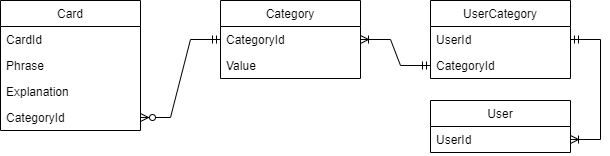

The diagram above was exported from draw.io. Its source (the exported page's mxGraphModel, read from the mxfile embedded in the PNG):
<mxGraphModel dx="759" dy="490" grid="1" gridSize="10" guides="1" tooltips="1" connect="1" arrows="1" fold="1" page="1" pageScale="1" pageWidth="850" pageHeight="1100" math="0" shadow="0">
  <root>
    <mxCell id="0" />
    <mxCell id="1" parent="0" />
    <mxCell id="DSWuZIRzrkFVOMm1RAXj-1" value="Card" style="swimlane;fontStyle=0;childLayout=stackLayout;horizontal=1;startSize=26;fillColor=none;horizontalStack=0;resizeParent=1;resizeParentMax=0;resizeLast=0;collapsible=1;marginBottom=0;" vertex="1" parent="1">
      <mxGeometry x="130" y="170" width="140" height="130" as="geometry" />
    </mxCell>
    <mxCell id="DSWuZIRzrkFVOMm1RAXj-10" value="CardId" style="text;strokeColor=none;fillColor=none;align=left;verticalAlign=top;spacingLeft=4;spacingRight=4;overflow=hidden;rotatable=0;points=[[0,0.5],[1,0.5]];portConstraint=eastwest;" vertex="1" parent="DSWuZIRzrkFVOMm1RAXj-1">
      <mxGeometry y="26" width="140" height="26" as="geometry" />
    </mxCell>
    <mxCell id="DSWuZIRzrkFVOMm1RAXj-2" value="Phrase" style="text;strokeColor=none;fillColor=none;align=left;verticalAlign=top;spacingLeft=4;spacingRight=4;overflow=hidden;rotatable=0;points=[[0,0.5],[1,0.5]];portConstraint=eastwest;" vertex="1" parent="DSWuZIRzrkFVOMm1RAXj-1">
      <mxGeometry y="52" width="140" height="26" as="geometry" />
    </mxCell>
    <mxCell id="DSWuZIRzrkFVOMm1RAXj-3" value="Explanation" style="text;strokeColor=none;fillColor=none;align=left;verticalAlign=top;spacingLeft=4;spacingRight=4;overflow=hidden;rotatable=0;points=[[0,0.5],[1,0.5]];portConstraint=eastwest;" vertex="1" parent="DSWuZIRzrkFVOMm1RAXj-1">
      <mxGeometry y="78" width="140" height="26" as="geometry" />
    </mxCell>
    <mxCell id="DSWuZIRzrkFVOMm1RAXj-4" value="CategoryId" style="text;strokeColor=none;fillColor=none;align=left;verticalAlign=top;spacingLeft=4;spacingRight=4;overflow=hidden;rotatable=0;points=[[0,0.5],[1,0.5]];portConstraint=eastwest;" vertex="1" parent="DSWuZIRzrkFVOMm1RAXj-1">
      <mxGeometry y="104" width="140" height="26" as="geometry" />
    </mxCell>
    <mxCell id="DSWuZIRzrkFVOMm1RAXj-5" value="Category" style="swimlane;fontStyle=0;childLayout=stackLayout;horizontal=1;startSize=26;fillColor=none;horizontalStack=0;resizeParent=1;resizeParentMax=0;resizeLast=0;collapsible=1;marginBottom=0;" vertex="1" parent="1">
      <mxGeometry x="350" y="170" width="140" height="78" as="geometry" />
    </mxCell>
    <mxCell id="DSWuZIRzrkFVOMm1RAXj-6" value="CategoryId" style="text;strokeColor=none;fillColor=none;align=left;verticalAlign=top;spacingLeft=4;spacingRight=4;overflow=hidden;rotatable=0;points=[[0,0.5],[1,0.5]];portConstraint=eastwest;" vertex="1" parent="DSWuZIRzrkFVOMm1RAXj-5">
      <mxGeometry y="26" width="140" height="26" as="geometry" />
    </mxCell>
    <mxCell id="DSWuZIRzrkFVOMm1RAXj-7" value="Value" style="text;strokeColor=none;fillColor=none;align=left;verticalAlign=top;spacingLeft=4;spacingRight=4;overflow=hidden;rotatable=0;points=[[0,0.5],[1,0.5]];portConstraint=eastwest;" vertex="1" parent="DSWuZIRzrkFVOMm1RAXj-5">
      <mxGeometry y="52" width="140" height="26" as="geometry" />
    </mxCell>
    <mxCell id="DSWuZIRzrkFVOMm1RAXj-11" value="User" style="swimlane;fontStyle=0;childLayout=stackLayout;horizontal=1;startSize=26;fillColor=none;horizontalStack=0;resizeParent=1;resizeParentMax=0;resizeLast=0;collapsible=1;marginBottom=0;" vertex="1" parent="1">
      <mxGeometry x="560" y="270" width="140" height="52" as="geometry" />
    </mxCell>
    <mxCell id="DSWuZIRzrkFVOMm1RAXj-12" value="UserId" style="text;strokeColor=none;fillColor=none;align=left;verticalAlign=top;spacingLeft=4;spacingRight=4;overflow=hidden;rotatable=0;points=[[0,0.5],[1,0.5]];portConstraint=eastwest;" vertex="1" parent="DSWuZIRzrkFVOMm1RAXj-11">
      <mxGeometry y="26" width="140" height="26" as="geometry" />
    </mxCell>
    <mxCell id="DSWuZIRzrkFVOMm1RAXj-16" value="UserCategory" style="swimlane;fontStyle=0;childLayout=stackLayout;horizontal=1;startSize=26;fillColor=none;horizontalStack=0;resizeParent=1;resizeParentMax=0;resizeLast=0;collapsible=1;marginBottom=0;" vertex="1" parent="1">
      <mxGeometry x="560" y="170" width="140" height="78" as="geometry" />
    </mxCell>
    <mxCell id="DSWuZIRzrkFVOMm1RAXj-17" value="UserId" style="text;strokeColor=none;fillColor=none;align=left;verticalAlign=top;spacingLeft=4;spacingRight=4;overflow=hidden;rotatable=0;points=[[0,0.5],[1,0.5]];portConstraint=eastwest;" vertex="1" parent="DSWuZIRzrkFVOMm1RAXj-16">
      <mxGeometry y="26" width="140" height="26" as="geometry" />
    </mxCell>
    <mxCell id="DSWuZIRzrkFVOMm1RAXj-20" value="CategoryId" style="text;strokeColor=none;fillColor=none;align=left;verticalAlign=top;spacingLeft=4;spacingRight=4;overflow=hidden;rotatable=0;points=[[0,0.5],[1,0.5]];portConstraint=eastwest;" vertex="1" parent="DSWuZIRzrkFVOMm1RAXj-16">
      <mxGeometry y="52" width="140" height="26" as="geometry" />
    </mxCell>
    <mxCell id="DSWuZIRzrkFVOMm1RAXj-27" value="" style="edgeStyle=entityRelationEdgeStyle;fontSize=12;html=1;endArrow=ERzeroToMany;startArrow=ERmandOne;rounded=0;" edge="1" parent="1" source="DSWuZIRzrkFVOMm1RAXj-6" target="DSWuZIRzrkFVOMm1RAXj-4">
      <mxGeometry width="100" height="100" relative="1" as="geometry">
        <mxPoint x="430" y="380" as="sourcePoint" />
        <mxPoint x="530" y="280" as="targetPoint" />
      </mxGeometry>
    </mxCell>
    <mxCell id="DSWuZIRzrkFVOMm1RAXj-29" value="" style="edgeStyle=entityRelationEdgeStyle;fontSize=12;html=1;endArrow=ERoneToMany;startArrow=ERmandOne;rounded=0;" edge="1" parent="1" source="DSWuZIRzrkFVOMm1RAXj-20" target="DSWuZIRzrkFVOMm1RAXj-6">
      <mxGeometry width="100" height="100" relative="1" as="geometry">
        <mxPoint x="430" y="380" as="sourcePoint" />
        <mxPoint x="530" y="280" as="targetPoint" />
      </mxGeometry>
    </mxCell>
    <mxCell id="DSWuZIRzrkFVOMm1RAXj-30" value="" style="edgeStyle=entityRelationEdgeStyle;fontSize=12;html=1;endArrow=ERoneToMany;startArrow=ERmandOne;rounded=0;" edge="1" parent="1" source="DSWuZIRzrkFVOMm1RAXj-17" target="DSWuZIRzrkFVOMm1RAXj-12">
      <mxGeometry width="100" height="100" relative="1" as="geometry">
        <mxPoint x="430" y="380" as="sourcePoint" />
        <mxPoint x="530" y="280" as="targetPoint" />
      </mxGeometry>
    </mxCell>
  </root>
</mxGraphModel>